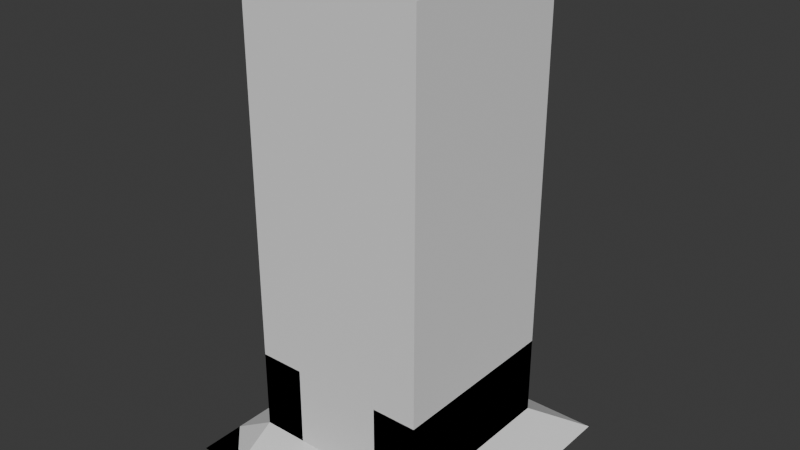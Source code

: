 # Source: carraige.blend  (saved by Blender 4.1.24; exported with 4.5.12 LTS)
import bpy
from mathutils import Matrix  # noqa: F401  (used for matrix-valued properties, if any)

bpy.ops.wm.read_factory_settings(use_empty=True)
scene = bpy.context.scene
scene.name = 'Scene'

# ---- collections
col_collection = bpy.data.collections.new('Collection'); scene.collection.children.link(col_collection)

# ---- materials (node trees are filled in below, after node groups)
mat_material = bpy.data.materials.new('Material')
mat_material.alpha_threshold = 0.0
mat_material.use_transparent_shadow = False
mat_material.roughness = 0.5
mat_material.line_color = (0.0, 0.0, 0.0, 1.0)

# ---- material node trees
mat_material.use_nodes = True; mat_material.node_tree.nodes.clear()
_N = mat_material.node_tree.nodes; _L = mat_material.node_tree.links
n0 = _N.new('ShaderNodeOutputMaterial'); n0.name = 'Material Output'; n0.location = (300, 300)
n1 = _N.new('ShaderNodeBsdfPrincipled'); n1.name = 'Principled BSDF'; n1.location = (10, 300)
n1.inputs[3].default_value = 1.45
_L.new(n1.outputs[0], n0.inputs[0])
n0.is_active_output = True

# ---- world
world_world = bpy.data.worlds.new('World'); scene.world = world_world
world_world.use_nodes = True; world_world.node_tree.nodes.clear()
_N = world_world.node_tree.nodes; _L = world_world.node_tree.links
n0 = _N.new('ShaderNodeOutputWorld'); n0.name = 'World Output'; n0.location = (300, 300)
n1 = _N.new('ShaderNodeBackground'); n1.name = 'Background'; n1.location = (10, 300)
n1.inputs[0].default_value = (0.05088, 0.05088, 0.05088, 1.0)
_L.new(n1.outputs[0], n0.inputs[0])
n0.is_active_output = True
world_world.color = (0.05088, 0.05088, 0.05088)
world_world.use_sun_shadow = False
world_world.sun_shadow_jitter_overblur = 0.0

# ---- meshes
me_cube = bpy.data.meshes.new('Cube')
me_cube.from_pydata([(-0.09339, 2.134, -1.131), (-0.09339, 2.134, -0.9987), (-0.06865, 2.499, -1.127), (-0.06865, 2.499, -1.003), (0.09339, 2.134, -1.131), (0.09339, 2.134, -0.9987), (0.06865, 2.499, -1.127), (0.06865, 2.499, -1.003), (-0.09339, 2.472, -0.9987), (-0.09339, 2.472, -1.131), (0.09339, 2.472, -1.131), (0.09339, 2.472, -0.9987), (-0.06865, 2.53, -1.003), (-0.06865, 2.53, -1.127), (0.06865, 2.53, -1.127), (0.06865, 2.53, -1.003), (-1.762e-08, 2.523, -1.429), (-1.762e-08, 2.641, -1.429), (0.203, 2.523, -1.37), (0.203, 2.641, -1.37), (0.3416, 2.523, -1.21), (0.3416, 2.641, -1.21), (0.3717, 2.523, -1.0), (0.3717, 2.641, -1.0), (0.2838, 2.523, -0.8079), (0.2838, 2.641, -0.8079), (0.1058, 2.523, -0.6935), (0.1058, 2.641, -0.6935), (-0.1058, 2.523, -0.6935), (-0.1058, 2.641, -0.6935), (-0.2838, 2.523, -0.8079), (-0.2838, 2.641, -0.8079), (-0.3717, 2.523, -1.0), (-0.3717, 2.641, -1.0), (-0.3416, 2.523, -1.21), (-0.3416, 2.641, -1.21), (-0.203, 2.523, -1.37), (-0.203, 2.641, -1.37), (-1.2, -1.866, -1.336), (-2.0, -1.866, -0.7555), (-1.2, 2.134, -1.336), (-2.0, 2.134, -0.7555), (1.2, -1.866, -1.336), (2.0, -1.866, -0.7555), (1.2, 2.134, -1.336), (2.0, 2.134, -0.7555), (-1.9, -1.766, -0.7555), (-1.9, -1.766, 0.8797), (-1.9, -1.566, -0.7555), (-1.9, -1.566, 0.8797), (-1.7, -1.766, -0.7555), (-1.7, -1.766, 0.8797), (-1.7, -1.566, -0.7555), (-1.7, -1.566, 1.044), (-1.9, -1.766, -0.483), (-1.9, -1.766, -0.2104), (-1.9, -1.766, 0.0621), (-1.9, -1.766, 0.3346), (-1.9, -1.766, 0.6072), (-1.9, -1.566, 0.6072), (-1.9, -1.566, 0.3346), (-1.9, -1.566, 0.0621), (-1.9, -1.566, -0.2104), (-1.9, -1.566, -0.483), (-1.7, -1.566, 0.6072), (-1.7, -1.566, 0.3346), (-1.7, -1.566, 0.0621), (-1.7, -1.566, -0.2104), (-1.7, -1.566, -0.483), (-1.7, -1.766, 0.6072), (-1.7, -1.766, 0.3346), (-1.7, -1.766, 0.0621), (-1.7, -1.766, -0.2104), (-1.7, -1.766, -0.483), (-1.9, 1.834, -0.7555), (-1.9, 1.834, 0.8797), (-1.9, 2.034, -0.7555), (-1.9, 2.034, 0.8797), (-1.7, 1.834, -0.7555), (-1.7, 1.834, 1.044), (-1.7, 2.034, -0.7555), (-1.7, 2.034, 0.8797), (-1.9, 1.834, -0.483), (-1.9, 1.834, -0.2104), (-1.9, 1.834, 0.0621), (-1.9, 1.834, 0.3346), (-1.9, 1.834, 0.6072), (-1.9, 2.034, 0.6072), (-1.9, 2.034, 0.3346), (-1.9, 2.034, 0.0621), (-1.9, 2.034, -0.2104), (-1.9, 2.034, -0.483), (-1.7, 2.034, 0.6072), (-1.7, 2.034, 0.3346), (-1.7, 2.034, 0.0621), (-1.7, 2.034, -0.2104), (-1.7, 2.034, -0.483), (-1.7, 1.834, 0.6072), (-1.7, 1.834, 0.3346), (-1.7, 1.834, 0.0621), (-1.7, 1.834, -0.2104), (-1.7, 1.834, -0.483), (1.7, 1.834, -0.7555), (1.7, 1.834, 1.044), (1.7, 2.034, -0.7555), (1.7, 2.034, 0.8797), (1.9, 1.834, -0.7555), (1.9, 1.834, 0.8797), (1.9, 2.034, -0.7555), (1.9, 2.034, 0.8797), (1.7, 1.834, -0.483), (1.7, 1.834, -0.2104), (1.7, 1.834, 0.0621), (1.7, 1.834, 0.3346), (1.7, 1.834, 0.6072), (1.7, 2.034, 0.6072), (1.7, 2.034, 0.3346), (1.7, 2.034, 0.0621), (1.7, 2.034, -0.2104), (1.7, 2.034, -0.483), (1.9, 2.034, 0.6072), (1.9, 2.034, 0.3346), (1.9, 2.034, 0.0621), (1.9, 2.034, -0.2104), (1.9, 2.034, -0.483), (1.9, 1.834, 0.6072), (1.9, 1.834, 0.3346), (1.9, 1.834, 0.0621), (1.9, 1.834, -0.2104), (1.9, 1.834, -0.483), (1.7, -1.766, -0.7555), (1.7, -1.766, 0.8797), (1.7, -1.566, -0.7555), (1.7, -1.566, 1.044), (1.9, -1.766, -0.7555), (1.9, -1.766, 0.8797), (1.9, -1.566, -0.7555), (1.9, -1.566, 0.8797), (1.7, -1.766, -0.483), (1.7, -1.766, -0.2104), (1.7, -1.766, 0.0621), (1.7, -1.766, 0.3346), (1.7, -1.766, 0.6072), (1.7, -1.566, 0.6072), (1.7, -1.566, 0.3346), (1.7, -1.566, 0.0621), (1.7, -1.566, -0.2104), (1.7, -1.566, -0.483), (1.9, -1.566, 0.6072), (1.9, -1.566, 0.3346), (1.9, -1.566, 0.0621), (1.9, -1.566, -0.2104), (1.9, -1.566, -0.483), (1.9, -1.766, 0.6072), (1.9, -1.766, 0.3346), (1.9, -1.766, 0.0621), (1.9, -1.766, -0.2104), (1.9, -1.766, -0.483), (1.0, -1.766, -0.7555), (1.053, -1.766, 0.8364), (1.0, -1.566, -0.7555), (1.053, -1.566, 0.8364), (1.2, -1.766, -0.7555), (1.2, -1.766, 0.8797), (1.2, -1.566, -0.7555), (1.2, -1.566, 0.8797), (1.0, -1.766, -0.483), (1.0, -1.766, -0.2104), (1.0, -1.766, 0.0621), (1.0, -1.766, 0.3346), (1.0, -1.766, 0.6072), (1.0, -1.566, 0.6072), (1.0, -1.566, 0.3346), (1.0, -1.566, 0.0621), (1.0, -1.566, -0.2104), (1.0, -1.566, -0.483), (1.2, -1.566, 0.6072), (1.2, -1.566, 0.3346), (1.2, -1.566, 0.0621), (1.2, -1.566, -0.2104), (1.2, -1.566, -0.483), (1.2, -1.766, 0.6072), (1.2, -1.766, 0.3346), (1.2, -1.766, 0.0621), (1.2, -1.766, -0.2104), (1.2, -1.766, -0.483), (-1.2, -1.766, -0.7555), (-1.2, -1.766, 0.8797), (-1.2, -1.566, -0.7555), (-1.2, -1.566, 0.8797), (-1.0, -1.766, -0.7555), (-1.053, -1.766, 0.8364), (-1.0, -1.566, -0.7555), (-1.053, -1.566, 0.8364), (-1.2, -1.766, -0.483), (-1.2, -1.766, -0.2104), (-1.2, -1.766, 0.0621), (-1.2, -1.766, 0.3346), (-1.2, -1.766, 0.6072), (-1.2, -1.566, 0.6072), (-1.2, -1.566, 0.3346), (-1.2, -1.566, 0.0621), (-1.2, -1.566, -0.2104), (-1.2, -1.566, -0.483), (-1.0, -1.566, 0.6072), (-1.0, -1.566, 0.3346), (-1.0, -1.566, 0.0621), (-1.0, -1.566, -0.2104), (-1.0, -1.566, -0.483), (-1.0, -1.766, 0.6072), (-1.0, -1.766, 0.3346), (-1.0, -1.766, 0.0621), (-1.0, -1.766, -0.2104), (-1.0, -1.766, -0.483), (-1.862, -1.566, 0.6452), (-1.862, -1.566, 0.8418), (-1.738, -1.566, 0.8418), (-1.738, -1.566, 0.6452), (-1.7, -1.604, 0.6452), (-1.7, -1.604, 0.8418), (-1.7, -1.728, 0.8418), (-1.7, -1.728, 0.6452), (-1.7, -1.604, 0.1001), (-1.7, -1.604, 0.2967), (-1.7, -1.728, 0.2967), (-1.7, -1.728, 0.1001), (-1.862, -1.566, 0.1001), (-1.862, -1.566, 0.2967), (-1.738, -1.566, 0.2967), (-1.738, -1.566, 0.1001), (-1.7, 1.996, 0.6452), (-1.7, 1.996, 0.8418), (-1.7, 1.872, 0.8418), (-1.7, 1.872, 0.6452), (-1.738, 1.834, 0.6452), (-1.738, 1.834, 0.8418), (-1.862, 1.834, 0.8418), (-1.862, 1.834, 0.6452), (-1.738, 1.834, 0.1001), (-1.738, 1.834, 0.2967), (-1.862, 1.834, 0.2967), (-1.862, 1.834, 0.1001), (-1.7, 1.996, 0.1001), (-1.7, 1.996, 0.2967), (-1.7, 1.872, 0.2967), (-1.7, 1.872, 0.1001), (1.7, 1.872, 0.6452), (1.7, 1.872, 0.8418), (1.7, 1.996, 0.8418), (1.7, 1.996, 0.6452), (1.862, 1.834, 0.6452), (1.862, 1.834, 0.8418), (1.738, 1.834, 0.8418), (1.738, 1.834, 0.6452), (1.862, 1.834, 0.1001), (1.862, 1.834, 0.2967), (1.738, 1.834, 0.2967), (1.738, 1.834, 0.1001), (1.7, 1.872, 0.1001), (1.7, 1.872, 0.2967), (1.7, 1.996, 0.2967), (1.7, 1.996, 0.1001), (1.7, -1.728, 0.6452), (1.7, -1.728, 0.8418), (1.7, -1.604, 0.8418), (1.7, -1.604, 0.6452), (1.738, -1.566, 0.6452), (1.738, -1.566, 0.8418), (1.862, -1.566, 0.8418), (1.862, -1.566, 0.6452), (1.738, -1.566, 0.1001), (1.738, -1.566, 0.2967), (1.862, -1.566, 0.2967), (1.862, -1.566, 0.1001), (1.7, -1.728, 0.1001), (1.7, -1.728, 0.2967), (1.7, -1.604, 0.2967), (1.7, -1.604, 0.1001), (1.2, -1.604, 0.6452), (1.2, -1.604, 0.8418), (1.2, -1.728, 0.8418), (1.2, -1.728, 0.6452), (1.2, -1.604, 0.1001), (1.2, -1.604, 0.2967), (1.2, -1.728, 0.2967), (1.2, -1.728, 0.1001), (-1.2, -1.728, 0.6452), (-1.2, -1.728, 0.8418), (-1.2, -1.604, 0.8418), (-1.2, -1.604, 0.6452), (-1.2, -1.728, 0.1001), (-1.2, -1.728, 0.2967), (-1.2, -1.604, 0.2967), (-1.2, -1.604, 0.1001)], [], [(0, 1, 8, 9), (3, 7, 15, 12), (10, 11, 5, 4), (4, 5, 1, 0), (9, 10, 4, 0), (11, 8, 1, 5), (3, 2, 9, 8), (2, 6, 10, 9), (7, 3, 8, 11), (6, 7, 11, 10), (13, 12, 15, 14), (2, 3, 12, 13), (7, 6, 14, 15), (6, 2, 13, 14), (16, 17, 19, 18), (18, 19, 21, 20), (20, 21, 23, 22), (22, 23, 25, 24), (24, 25, 27, 26), (26, 27, 29, 28), (28, 29, 31, 30), (30, 31, 33, 32), (32, 33, 35, 34), (19, 17, 37, 35, 33, 31, 29, 27, 25, 23, 21), (34, 35, 37, 36), (36, 37, 17, 16), (16, 18, 20, 22, 24, 26, 28, 30, 32, 34, 36), (38, 39, 41, 40), (40, 41, 45, 44), (44, 45, 43, 42), (42, 43, 39, 38), (40, 44, 42, 38), (45, 41, 39, 43), (58, 47, 49, 59), (234, 235, 216, 217), (286, 287, 220, 221), (69, 51, 47, 58), (48, 52, 50, 46), (53, 49, 47, 51), (50, 73, 54, 46), (73, 72, 55, 54), (72, 71, 56, 55), (71, 70, 57, 56), (70, 69, 58, 57), (52, 68, 73, 50), (68, 67, 72, 73), (67, 66, 71, 72), (290, 291, 224, 225), (65, 64, 69, 70), (48, 63, 68, 52), (63, 62, 67, 68), (62, 61, 66, 67), (238, 239, 228, 229), (60, 59, 64, 65), (46, 54, 63, 48), (54, 55, 62, 63), (55, 56, 61, 62), (56, 57, 60, 61), (57, 58, 59, 60), (86, 75, 77, 87), (87, 77, 81, 92), (246, 247, 232, 233), (237, 234, 217, 214), (76, 80, 78, 74), (81, 77, 75, 79), (78, 101, 82, 74), (101, 100, 83, 82), (100, 99, 84, 83), (241, 238, 229, 226), (98, 97, 86, 85), (80, 96, 101, 78), (96, 95, 100, 101), (95, 94, 99, 100), (258, 259, 244, 245), (93, 92, 97, 98), (76, 91, 96, 80), (91, 90, 95, 96), (90, 89, 94, 95), (89, 88, 93, 94), (88, 87, 92, 93), (74, 82, 91, 76), (82, 83, 90, 91), (83, 84, 89, 90), (84, 85, 88, 89), (85, 86, 87, 88), (249, 246, 233, 230), (115, 105, 109, 120), (120, 109, 107, 125), (266, 267, 252, 253), (104, 108, 106, 102), (109, 105, 103, 107), (106, 129, 110, 102), (129, 128, 111, 110), (128, 127, 112, 111), (270, 271, 256, 257), (126, 125, 114, 113), (108, 124, 129, 106), (124, 123, 128, 129), (123, 122, 127, 128), (122, 121, 126, 127), (121, 120, 125, 126), (104, 119, 124, 108), (119, 118, 123, 124), (118, 117, 122, 123), (117, 116, 121, 122), (116, 115, 120, 121), (102, 110, 119, 104), (110, 111, 118, 119), (111, 112, 117, 118), (261, 258, 245, 242), (113, 114, 115, 116), (278, 279, 264, 265), (269, 266, 253, 250), (148, 137, 135, 153), (153, 135, 131, 142), (132, 136, 134, 130), (137, 133, 131, 135), (134, 157, 138, 130), (157, 156, 139, 138), (156, 155, 140, 139), (155, 154, 141, 140), (154, 153, 142, 141), (136, 152, 157, 134), (152, 151, 156, 157), (151, 150, 155, 156), (150, 149, 154, 155), (149, 148, 153, 154), (132, 147, 152, 136), (147, 146, 151, 152), (146, 145, 150, 151), (273, 270, 257, 254), (144, 143, 148, 149), (130, 138, 147, 132), (138, 139, 146, 147), (139, 140, 145, 146), (282, 283, 276, 277), (141, 142, 143, 144), (170, 159, 161, 171), (171, 161, 165, 176), (281, 278, 265, 262), (181, 163, 159, 170), (160, 164, 162, 158), (165, 161, 159, 163), (162, 185, 166, 158), (185, 184, 167, 166), (184, 183, 168, 167), (183, 182, 169, 168), (182, 181, 170, 169), (164, 180, 185, 162), (180, 179, 184, 185), (179, 178, 183, 184), (285, 282, 277, 274), (177, 176, 181, 182), (160, 175, 180, 164), (175, 174, 179, 180), (174, 173, 178, 179), (173, 172, 177, 178), (172, 171, 176, 177), (158, 166, 175, 160), (166, 167, 174, 175), (167, 168, 173, 174), (168, 169, 172, 173), (169, 170, 171, 172), (289, 286, 221, 218), (199, 189, 193, 204), (204, 193, 191, 209), (209, 191, 187, 198), (188, 192, 190, 186), (193, 189, 187, 191), (190, 213, 194, 186), (213, 212, 195, 194), (212, 211, 196, 195), (211, 210, 197, 196), (210, 209, 198, 197), (192, 208, 213, 190), (208, 207, 212, 213), (207, 206, 211, 212), (206, 205, 210, 211), (205, 204, 209, 210), (188, 203, 208, 192), (203, 202, 207, 208), (202, 201, 206, 207), (201, 200, 205, 206), (200, 199, 204, 205), (186, 194, 203, 188), (194, 195, 202, 203), (195, 196, 201, 202), (293, 290, 225, 222), (197, 198, 199, 200), (59, 49, 215, 214), (49, 53, 216, 215), (53, 64, 217, 216), (64, 59, 214, 217), (64, 53, 219, 218), (53, 51, 220, 219), (51, 69, 221, 220), (69, 64, 218, 221), (66, 65, 223, 222), (65, 70, 224, 223), (70, 71, 225, 224), (71, 66, 222, 225), (61, 60, 227, 226), (60, 65, 228, 227), (65, 66, 229, 228), (66, 61, 226, 229), (92, 81, 231, 230), (81, 79, 232, 231), (79, 97, 233, 232), (97, 92, 230, 233), (97, 79, 235, 234), (79, 75, 236, 235), (75, 86, 237, 236), (86, 97, 234, 237), (99, 98, 239, 238), (98, 85, 240, 239), (85, 84, 241, 240), (84, 99, 238, 241), (94, 93, 243, 242), (93, 98, 244, 243), (98, 99, 245, 244), (99, 94, 242, 245), (114, 103, 247, 246), (103, 105, 248, 247), (105, 115, 249, 248), (115, 114, 246, 249), (125, 107, 251, 250), (107, 103, 252, 251), (103, 114, 253, 252), (114, 125, 250, 253), (127, 126, 255, 254), (126, 113, 256, 255), (113, 112, 257, 256), (112, 127, 254, 257), (112, 113, 259, 258), (113, 116, 260, 259), (116, 117, 261, 260), (117, 112, 258, 261), (142, 131, 263, 262), (131, 133, 264, 263), (133, 143, 265, 264), (143, 142, 262, 265), (143, 133, 267, 266), (133, 137, 268, 267), (137, 148, 269, 268), (148, 143, 266, 269), (145, 144, 271, 270), (144, 149, 272, 271), (149, 150, 273, 272), (150, 145, 270, 273), (140, 141, 275, 274), (141, 144, 276, 275), (144, 145, 277, 276), (145, 140, 274, 277), (176, 165, 279, 278), (165, 163, 280, 279), (163, 181, 281, 280), (181, 176, 278, 281), (178, 177, 283, 282), (177, 182, 284, 283), (182, 183, 285, 284), (183, 178, 282, 285), (198, 187, 287, 286), (187, 189, 288, 287), (189, 199, 289, 288), (199, 198, 286, 289), (196, 197, 291, 290), (197, 200, 292, 291), (200, 201, 293, 292), (201, 196, 290, 293), (291, 292, 223, 224), (292, 293, 222, 223), (287, 288, 219, 220), (288, 289, 218, 219), (235, 236, 215, 216), (236, 237, 214, 215), (239, 240, 227, 228), (240, 241, 226, 227), (259, 260, 243, 244), (260, 261, 242, 243), (247, 248, 231, 232), (248, 249, 230, 231), (267, 268, 251, 252), (268, 269, 250, 251), (271, 272, 255, 256), (272, 273, 254, 255), (279, 280, 263, 264), (280, 281, 262, 263), (283, 284, 275, 276), (284, 285, 274, 275)])
_uv = me_cube.uv_layers.new(name='UVMap')
_uv.uv.foreach_set('vector', [0.7637, 0.9597, 0.7474, 0.9597, 0.7474, 0.9181, 0.7637, 0.9181, 0.9046, 0.9399, 0.9215, 0.9399, 0.9215, 0.9438, 0.9046, 0.9438, 0.7801, 0.9525, 0.7637, 0.9525, 0.7637, 0.9109, 0.7801, 0.9109, 0.4049, 0.9387, 0.3886, 0.9387, 0.3886, 0.9157, 0.4049, 0.9157, 0.9245, 0.9022, 0.9475, 0.9022, 0.9475, 0.9438, 0.9245, 0.9438, 0.9245, 0.9366, 0.9015, 0.9366, 0.9015, 0.895, 0.9245, 0.895, 0.7479, 0.9148, 0.7632, 0.9148, 0.7637, 0.9181, 0.7474, 0.9181, 0.9276, 0.8989, 0.9445, 0.8989, 0.9475, 0.9022, 0.9245, 0.9022, 0.9215, 0.9399, 0.9046, 0.9399, 0.9015, 0.9366, 0.9245, 0.9366, 0.7795, 0.9559, 0.7643, 0.9559, 0.7637, 0.9525, 0.7801, 0.9525, 0.4202, 0.9326, 0.4049, 0.9326, 0.4049, 0.9157, 0.4202, 0.9157, 0.7632, 0.9148, 0.7479, 0.9148, 0.7479, 0.9109, 0.7632, 0.9109, 0.7643, 0.9559, 0.7795, 0.9559, 0.7795, 0.9597, 0.7643, 0.9597, 0.9445, 0.8989, 0.9276, 0.8989, 0.9276, 0.895, 0.9445, 0.895, 0.7805, 0.9359, 0.795, 0.9359, 0.795, 0.9609, 0.7806, 0.9609, 0.9406, 0.8251, 0.9261, 0.8251, 0.9261, 0.8056, 0.9406, 0.8056, 0.9406, 0.8056, 0.9261, 0.8056, 0.9261, 0.7798, 0.9406, 0.7798, 0.9406, 0.7798, 0.9261, 0.7798, 0.9261, 0.7561, 0.9406, 0.7561, 0.9262, 0.8251, 0.9407, 0.8251, 0.9406, 0.847, 0.9261, 0.847, 0.9261, 0.847, 0.9406, 0.847, 0.9406, 0.8731, 0.9261, 0.8731, 0.9261, 0.8731, 0.9406, 0.8731, 0.9407, 0.895, 0.9262, 0.895, 0.9475, 0.895, 0.962, 0.895, 0.962, 0.9188, 0.9475, 0.9188, 0.9475, 0.9188, 0.962, 0.9188, 0.962, 0.9445, 0.9475, 0.9445, 0.1074, 0.5137, 0.1148, 0.5387, 0.1074, 0.5637, 0.08775, 0.5807, 0.06197, 0.5844, 0.03828, 0.5736, 0.0242, 0.5517, 0.0242, 0.5257, 0.03828, 0.5037, 0.06197, 0.4929, 0.08775, 0.4966, 0.9475, 0.9445, 0.962, 0.9445, 0.962, 0.9641, 0.9475, 0.9641, 0.7806, 0.9109, 0.795, 0.9109, 0.795, 0.9359, 0.7805, 0.9359, 0.2054, 0.5387, 0.198, 0.5637, 0.1783, 0.5807, 0.1526, 0.5844, 0.1289, 0.5736, 0.1148, 0.5517, 0.1148, 0.5257, 0.1289, 0.5037, 0.1526, 0.4929, 0.1783, 0.4966, 0.198, 0.5137, 0.09848, 0.4929, 8.682e-10, 0.4924, 1.467e-08, 2.935e-08, 0.09848, 0.0005308, 0.5639, 0.8863, 0.4924, 0.9848, 0.4924, 0.4924, 0.5639, 0.5909, 0.3939, 0.0005309, 0.4924, 7.24e-08, 0.4924, 0.4924, 0.3939, 0.4929, 0.6353, 0.8863, 0.5639, 0.9848, 0.5639, 0.4924, 0.6353, 0.5909, 0.09848, 0.0005308, 0.3939, 0.0005309, 0.3939, 0.4929, 0.09848, 0.4929, 0.9848, 3.033e-08, 0.9848, 0.4924, 0.4924, 0.4924, 0.4924, -6.849e-09, 0.9015, 0.7273, 0.9015, 0.6937, 0.9261, 0.6937, 0.9261, 0.7273, 0.7563, 0.9109, 0.7321, 0.9109, 0.7321, 0.4924, 0.7563, 0.4924, 0.0484, 0.8675, 0.0242, 0.8675, 0.0242, 0.8059, 0.0484, 0.8059, 0.1227, 0.618, 0.1227, 0.5844, 0.1473, 0.5844, 0.1473, 0.618, 0.2851, 0.9114, 0.2851, 0.9361, 0.2605, 0.9361, 0.2605, 0.9114, 0.8934, 0.9109, 0.8935, 0.9356, 0.8689, 0.9356, 0.8689, 0.9109, 0.1227, 0.7857, 0.1227, 0.7522, 0.1473, 0.7522, 0.1473, 0.7857, 0.1227, 0.7522, 0.1227, 0.7186, 0.1473, 0.7186, 0.1473, 0.7522, 0.1227, 0.7186, 0.1227, 0.6851, 0.1473, 0.6851, 0.1473, 0.7186, 0.1227, 0.6851, 0.1227, 0.6515, 0.1473, 0.6515, 0.1473, 0.6851, 0.1227, 0.6515, 0.1227, 0.618, 0.1473, 0.618, 0.1473, 0.6515, 0.0242, 0.8059, 0.0242, 0.7724, 0.04882, 0.7724, 0.04882, 0.8059, 0.0242, 0.7724, 0.0242, 0.7388, 0.04882, 0.7388, 0.04882, 0.7724, 0.0242, 0.7388, 0.0242, 0.7053, 0.04882, 0.7053, 0.04882, 0.7388, 0.0726, 0.929, 0.0484, 0.929, 0.0484, 0.8675, 0.0726, 0.8675, 0.0242, 0.6717, 0.0242, 0.6382, 0.04882, 0.6382, 0.04882, 0.6717, 0.4378, 0.7144, 0.4378, 0.6809, 0.4625, 0.6809, 0.4625, 0.7144, 0.4378, 0.6809, 0.4378, 0.6473, 0.4625, 0.6473, 0.4625, 0.6809, 0.4378, 0.6473, 0.4378, 0.6138, 0.4625, 0.6138, 0.4625, 0.6473, 0.8047, 0.9109, 0.7805, 0.9109, 0.7805, 0.4924, 0.8047, 0.4924, 0.4378, 0.5802, 0.4378, 0.5467, 0.4625, 0.5467, 0.4625, 0.5802, 0.9015, 0.895, 0.9015, 0.8615, 0.9261, 0.8615, 0.9261, 0.895, 0.9015, 0.8615, 0.9015, 0.8279, 0.9261, 0.8279, 0.9261, 0.8615, 0.9015, 0.8279, 0.9015, 0.7944, 0.9261, 0.7944, 0.9261, 0.8279, 0.9015, 0.7944, 0.9015, 0.7608, 0.9261, 0.7608, 0.9261, 0.7944, 0.9015, 0.7608, 0.9015, 0.7273, 0.9261, 0.7273, 0.9261, 0.7608, 0.1227, 0.8193, 0.1227, 0.7857, 0.1473, 0.7857, 0.1473, 0.8193, 0.1473, 0.618, 0.1473, 0.5844, 0.1719, 0.5844, 0.1719, 0.618, 0.6595, 0.9109, 0.6353, 0.9109, 0.6353, 0.4924, 0.6595, 0.4924, 0.2664, 0.4929, 0.2817, 0.4929, 0.2817, 0.9114, 0.2664, 0.9114, 0.23, 0.9115, 0.23, 0.9361, 0.2054, 0.9361, 0.2054, 0.9115, 0.8443, 0.9357, 0.8197, 0.9357, 0.8197, 0.9111, 0.8443, 0.9109, 0.3886, 0.7144, 0.3886, 0.6809, 0.4132, 0.6809, 0.4132, 0.7144, 0.3886, 0.6809, 0.3886, 0.6473, 0.4132, 0.6473, 0.4132, 0.6809, 0.3886, 0.6473, 0.3886, 0.6138, 0.4132, 0.6138, 0.4132, 0.6473, 0.2359, 0.4929, 0.2512, 0.4929, 0.2512, 0.9114, 0.2359, 0.9114, 0.3886, 0.5802, 0.3886, 0.5467, 0.4132, 0.5467, 0.4132, 0.5802, 0.09806, 0.8059, 0.09806, 0.7724, 0.1227, 0.7724, 0.1227, 0.8059, 0.09806, 0.7724, 0.09806, 0.7388, 0.1227, 0.7388, 0.1227, 0.7724, 0.09806, 0.7388, 0.09806, 0.7053, 0.1227, 0.7053, 0.1227, 0.7388, 0.7079, 0.9109, 0.6837, 0.9109, 0.6837, 0.4924, 0.7079, 0.4924, 0.09806, 0.6717, 0.09806, 0.6382, 0.1227, 0.6382, 0.1227, 0.6717, 0.1473, 0.7857, 0.1473, 0.7522, 0.1719, 0.7522, 0.1719, 0.7857, 0.1473, 0.7522, 0.1473, 0.7186, 0.1719, 0.7186, 0.1719, 0.7522, 0.1473, 0.7186, 0.1473, 0.6851, 0.1719, 0.6851, 0.1719, 0.7186, 0.1473, 0.6851, 0.1473, 0.6515, 0.1719, 0.6515, 0.1719, 0.6851, 0.1473, 0.6515, 0.1473, 0.618, 0.1719, 0.618, 0.1719, 0.6515, 0.1227, 0.987, 0.1227, 0.9535, 0.1473, 0.9535, 0.1473, 0.987, 0.1227, 0.9535, 0.1227, 0.9199, 0.1473, 0.9199, 0.1473, 0.9535, 0.1227, 0.9199, 0.1227, 0.8864, 0.1473, 0.8864, 0.1473, 0.9199, 0.1227, 0.8864, 0.1227, 0.8528, 0.1473, 0.8528, 0.1473, 0.8864, 0.1227, 0.8528, 0.1227, 0.8193, 0.1473, 0.8193, 0.1473, 0.8528, 0.3733, 0.9115, 0.3581, 0.9115, 0.3581, 0.4929, 0.3733, 0.4929, 0.1719, 0.618, 0.1719, 0.5844, 0.1965, 0.5844, 0.1965, 0.618, 0.1473, 0.8193, 0.1473, 0.7857, 0.1719, 0.7857, 0.1719, 0.8193, 0.8531, 0.9109, 0.8289, 0.9109, 0.8289, 0.4924, 0.8531, 0.4924, 0.3827, 0.9115, 0.3827, 0.9361, 0.3581, 0.9361, 0.3581, 0.9115, 0.8197, 0.9357, 0.795, 0.9357, 0.795, 0.9109, 0.8197, 0.9111, 0.4625, 0.7144, 0.4625, 0.6809, 0.4871, 0.6809, 0.4871, 0.7144, 0.4625, 0.6809, 0.4625, 0.6473, 0.4871, 0.6473, 0.4871, 0.6809, 0.4625, 0.6473, 0.4625, 0.6138, 0.4871, 0.6138, 0.4871, 0.6473, 0.9015, 0.9109, 0.8773, 0.9109, 0.8773, 0.4924, 0.9015, 0.4924, 0.4625, 0.5802, 0.4625, 0.5467, 0.4871, 0.5467, 0.4871, 0.5802, 0.1473, 0.987, 0.1473, 0.9535, 0.1719, 0.9535, 0.1719, 0.987, 0.1473, 0.9535, 0.1473, 0.9199, 0.1719, 0.9199, 0.1719, 0.9535, 0.1473, 0.9199, 0.1473, 0.8864, 0.1719, 0.8864, 0.1719, 0.9199, 0.1473, 0.8864, 0.1473, 0.8528, 0.1719, 0.8528, 0.1719, 0.8864, 0.1473, 0.8528, 0.1473, 0.8193, 0.1719, 0.8193, 0.1719, 0.8528, 0.1719, 0.7857, 0.1719, 0.7522, 0.1965, 0.7522, 0.1965, 0.7857, 0.1719, 0.7522, 0.1719, 0.7186, 0.1965, 0.7186, 0.1965, 0.7522, 0.1719, 0.7186, 0.1719, 0.6851, 0.1965, 0.6851, 0.1965, 0.7186, 0.1719, 0.6851, 0.1719, 0.6515, 0.1965, 0.6515, 0.1965, 0.6851, 0.1719, 0.6515, 0.1719, 0.618, 0.1965, 0.618, 0.1965, 0.6515, 0.07344, 0.8059, 0.07344, 0.7724, 0.09806, 0.7724, 0.09806, 0.8059, 0.07344, 0.7724, 0.07344, 0.7388, 0.09806, 0.7388, 0.09806, 0.7724, 0.07344, 0.7388, 0.07344, 0.7053, 0.09806, 0.7053, 0.09806, 0.7388, 0.3886, 0.9115, 0.3733, 0.9115, 0.3733, 0.4929, 0.3886, 0.4929, 0.07344, 0.6717, 0.07344, 0.6382, 0.09806, 0.6382, 0.09806, 0.6717, 0.07302, 0.8675, 0.04882, 0.8675, 0.04882, 0.8059, 0.07302, 0.8059, 0.297, 0.9114, 0.2817, 0.9114, 0.2817, 0.4929, 0.297, 0.4929, 0.9261, 0.526, 0.9261, 0.4924, 0.9508, 0.4924, 0.9508, 0.526, 0.3886, 0.748, 0.3886, 0.7144, 0.4132, 0.7144, 0.4132, 0.748, 0.3369, 0.9114, 0.3369, 0.9361, 0.3122, 0.9361, 0.3122, 0.9114, 0.2605, 0.9114, 0.2604, 0.9361, 0.2359, 0.9361, 0.2359, 0.9114, 0.3886, 0.9157, 0.3886, 0.8822, 0.4132, 0.8822, 0.4132, 0.9157, 0.3886, 0.8822, 0.3886, 0.8486, 0.4132, 0.8486, 0.4132, 0.8822, 0.3886, 0.8486, 0.3886, 0.8151, 0.4132, 0.8151, 0.4132, 0.8486, 0.3886, 0.8151, 0.3886, 0.7815, 0.4132, 0.7815, 0.4132, 0.8151, 0.3886, 0.7815, 0.3886, 0.748, 0.4132, 0.748, 0.4132, 0.7815, 0.9261, 0.6937, 0.9261, 0.6602, 0.9508, 0.6602, 0.9508, 0.6937, 0.9261, 0.6602, 0.9261, 0.6266, 0.9508, 0.6266, 0.9508, 0.6602, 0.9261, 0.6266, 0.9261, 0.5931, 0.9508, 0.5931, 0.9508, 0.6266, 0.9261, 0.5931, 0.9261, 0.5595, 0.9508, 0.5595, 0.9508, 0.5931, 0.9261, 0.5595, 0.9261, 0.526, 0.9508, 0.526, 0.9508, 0.5595, 0.4132, 0.7144, 0.4132, 0.6809, 0.4378, 0.6809, 0.4378, 0.7144, 0.4132, 0.6809, 0.4132, 0.6473, 0.4378, 0.6473, 0.4378, 0.6809, 0.4132, 0.6473, 0.4132, 0.6138, 0.4378, 0.6138, 0.4378, 0.6473, 0.2664, 0.9114, 0.2512, 0.9114, 0.2512, 0.4929, 0.2664, 0.4929, 0.4132, 0.5802, 0.4132, 0.5467, 0.4378, 0.5467, 0.4378, 0.5802, 0.04882, 0.8059, 0.04882, 0.7724, 0.07344, 0.7724, 0.07344, 0.8059, 0.04882, 0.7724, 0.04882, 0.7388, 0.07344, 0.7388, 0.07344, 0.7724, 0.04882, 0.7388, 0.04882, 0.7053, 0.07344, 0.7053, 0.07344, 0.7388, 0.0484, 0.929, 0.0242, 0.929, 0.0242, 0.8675, 0.0484, 0.8675, 0.04882, 0.6717, 0.04882, 0.6382, 0.07344, 0.6382, 0.07344, 0.6717, 0.1719, 0.814, 0.1719, 0.7857, 0.1965, 0.7857, 0.1965, 0.814, 0.4625, 0.748, 0.4689, 0.7198, 0.4871, 0.7144, 0.4871, 0.748, 0.9261, 0.6945, 0.9414, 0.6945, 0.9414, 0.7561, 0.9261, 0.7561, 0.4132, 0.748, 0.4132, 0.7144, 0.4314, 0.7198, 0.4378, 0.748, 0.3122, 0.9114, 0.3122, 0.9361, 0.2876, 0.9361, 0.2876, 0.9114, 0.355, 0.9361, 0.3369, 0.9361, 0.3369, 0.9115, 0.355, 0.9114, 0.4132, 0.9157, 0.4132, 0.8822, 0.4378, 0.8822, 0.4378, 0.9157, 0.4132, 0.8822, 0.4132, 0.8486, 0.4378, 0.8486, 0.4378, 0.8822, 0.4132, 0.8486, 0.4132, 0.8151, 0.4378, 0.8151, 0.4378, 0.8486, 0.4132, 0.8151, 0.4132, 0.7815, 0.4378, 0.7815, 0.4378, 0.8151, 0.4132, 0.7815, 0.4132, 0.748, 0.4378, 0.748, 0.4378, 0.7815, 0.9508, 0.6937, 0.9508, 0.6602, 0.9754, 0.6602, 0.9754, 0.6937, 0.9508, 0.6602, 0.9508, 0.6266, 0.9754, 0.6266, 0.9754, 0.6602, 0.9508, 0.6266, 0.9508, 0.5931, 0.9754, 0.5931, 0.9754, 0.6266, 0.6353, 0.9109, 0.6506, 0.9109, 0.6506, 0.9725, 0.6353, 0.9725, 0.9508, 0.5595, 0.9508, 0.526, 0.9754, 0.526, 0.9754, 0.5595, 0.4625, 0.9157, 0.4625, 0.8822, 0.4871, 0.8822, 0.4871, 0.9157, 0.4625, 0.8822, 0.4625, 0.8486, 0.4871, 0.8486, 0.4871, 0.8822, 0.4625, 0.8486, 0.4625, 0.8151, 0.4871, 0.8151, 0.4871, 0.8486, 0.4625, 0.8151, 0.4625, 0.7815, 0.4871, 0.7815, 0.4871, 0.8151, 0.4625, 0.7815, 0.4625, 0.748, 0.4871, 0.748, 0.4871, 0.7815, 0.1719, 0.9817, 0.1719, 0.9482, 0.1965, 0.9482, 0.1965, 0.9817, 0.1719, 0.9482, 0.1719, 0.9146, 0.1965, 0.9146, 0.1965, 0.9482, 0.1719, 0.9146, 0.1719, 0.8811, 0.1965, 0.8811, 0.1965, 0.9146, 0.1719, 0.8811, 0.1719, 0.8476, 0.1965, 0.8476, 0.1965, 0.8811, 0.1719, 0.8476, 0.1719, 0.814, 0.1965, 0.814, 0.1965, 0.8476, 0.6659, 0.9725, 0.6506, 0.9725, 0.6506, 0.9109, 0.6659, 0.9109, 0.4378, 0.748, 0.4378, 0.7144, 0.456, 0.7198, 0.4625, 0.748, 0.9754, 0.5207, 0.9754, 0.4924, 1.0, 0.4924, 1.0, 0.5207, 0.9015, 0.526, 0.908, 0.4977, 0.9261, 0.4924, 0.9261, 0.526, 0.8689, 0.9109, 0.8689, 0.9356, 0.8443, 0.9356, 0.8443, 0.9109, 0.01815, 0.9361, 6.214e-09, 0.9361, 8.366e-09, 0.9115, 0.01815, 0.9115, 0.9015, 0.6937, 0.9015, 0.6602, 0.9261, 0.6602, 0.9261, 0.6937, 0.9015, 0.6602, 0.9015, 0.6266, 0.9261, 0.6266, 0.9261, 0.6602, 0.9015, 0.6266, 0.9015, 0.5931, 0.9261, 0.5931, 0.9261, 0.6266, 0.9015, 0.5931, 0.9015, 0.5595, 0.9261, 0.5595, 0.9261, 0.5931, 0.9015, 0.5595, 0.9015, 0.526, 0.9261, 0.526, 0.9261, 0.5595, 0.9754, 0.6884, 0.9754, 0.6549, 1.0, 0.6549, 1.0, 0.6884, 0.9754, 0.6549, 0.9754, 0.6213, 1.0, 0.6213, 1.0, 0.6549, 0.9754, 0.6213, 0.9754, 0.5878, 1.0, 0.5878, 1.0, 0.6213, 0.9754, 0.5878, 0.9754, 0.5542, 1.0, 0.5542, 1.0, 0.5878, 0.9754, 0.5542, 0.9754, 0.5207, 1.0, 0.5207, 1.0, 0.5542, 0.4378, 0.9157, 0.4378, 0.8822, 0.4625, 0.8822, 0.4625, 0.9157, 0.4378, 0.8822, 0.4378, 0.8486, 0.4625, 0.8486, 0.4625, 0.8822, 0.4378, 0.8486, 0.4378, 0.8151, 0.4625, 0.8151, 0.4625, 0.8486, 0.4378, 0.8151, 0.4378, 0.7815, 0.4625, 0.7815, 0.4625, 0.8151, 0.4378, 0.7815, 0.4378, 0.748, 0.4625, 0.748, 0.4625, 0.7815, 0.9508, 0.895, 0.9508, 0.8614, 0.9754, 0.8614, 0.9754, 0.895, 0.9508, 0.8614, 0.9508, 0.8279, 0.9754, 0.8279, 0.9754, 0.8614, 0.9508, 0.8279, 0.9508, 0.7943, 0.9754, 0.7943, 0.9754, 0.8279, 0.6811, 0.9725, 0.6659, 0.9725, 0.6659, 0.9109, 0.6811, 0.9109, 0.9508, 0.7608, 0.9508, 0.7272, 0.9754, 0.7272, 0.9754, 0.7608, 0.4378, 0.5467, 0.4378, 0.5131, 0.4425, 0.5178, 0.4425, 0.542, 0.4378, 0.5131, 0.4625, 0.4929, 0.4578, 0.5178, 0.4425, 0.5178, 0.4625, 0.4929, 0.4625, 0.5467, 0.4578, 0.542, 0.4578, 0.5178, 0.4625, 0.5467, 0.4378, 0.5467, 0.4425, 0.542, 0.4578, 0.542, 0.0242, 0.6382, 0.0242, 0.5844, 0.02887, 0.6093, 0.02887, 0.6335, 0.0242, 0.5844, 0.04882, 0.6046, 0.04414, 0.6093, 0.02887, 0.6093, 0.04882, 0.6046, 0.04882, 0.6382, 0.04414, 0.6335, 0.04414, 0.6093, 0.04882, 0.6382, 0.0242, 0.6382, 0.02887, 0.6335, 0.04414, 0.6335, 0.0242, 0.7053, 0.0242, 0.6717, 0.02887, 0.6764, 0.02887, 0.7006, 0.0242, 0.6717, 0.04882, 0.6717, 0.04414, 0.6764, 0.02887, 0.6764, 0.04882, 0.6717, 0.04882, 0.7053, 0.04414, 0.7006, 0.04414, 0.6764, 0.04882, 0.7053, 0.0242, 0.7053, 0.02887, 0.7006, 0.04414, 0.7006, 0.4378, 0.6138, 0.4378, 0.5802, 0.4425, 0.5849, 0.4425, 0.6091, 0.4378, 0.5802, 0.4625, 0.5802, 0.4578, 0.5849, 0.4425, 0.5849, 0.4625, 0.5802, 0.4625, 0.6138, 0.4578, 0.6091, 0.4578, 0.5849, 0.4625, 0.6138, 0.4378, 0.6138, 0.4425, 0.6091, 0.4578, 0.6091, 0.09806, 0.6382, 0.09806, 0.6046, 0.1027, 0.6093, 0.1027, 0.6335, 0.09806, 0.6046, 0.1227, 0.5844, 0.118, 0.6093, 0.1027, 0.6093, 0.1227, 0.5844, 0.1227, 0.6382, 0.118, 0.6335, 0.118, 0.6093, 0.1227, 0.6382, 0.09806, 0.6382, 0.1027, 0.6335, 0.118, 0.6335, 0.3886, 0.5467, 0.3886, 0.4929, 0.3933, 0.5178, 0.3933, 0.542, 0.3886, 0.4929, 0.4132, 0.5131, 0.4085, 0.5178, 0.3933, 0.5178, 0.4132, 0.5131, 0.4132, 0.5467, 0.4085, 0.542, 0.4085, 0.5178, 0.4132, 0.5467, 0.3886, 0.5467, 0.3933, 0.542, 0.4085, 0.542, 0.3886, 0.6138, 0.3886, 0.5802, 0.3933, 0.5849, 0.3933, 0.6091, 0.3886, 0.5802, 0.4132, 0.5802, 0.4085, 0.5849, 0.3933, 0.5849, 0.4132, 0.5802, 0.4132, 0.6138, 0.4085, 0.6091, 0.4085, 0.5849, 0.4132, 0.6138, 0.3886, 0.6138, 0.3933, 0.6091, 0.4085, 0.6091, 0.09806, 0.7053, 0.09806, 0.6717, 0.1027, 0.6764, 0.1027, 0.7006, 0.09806, 0.6717, 0.1227, 0.6717, 0.118, 0.6764, 0.1027, 0.6764, 0.1227, 0.6717, 0.1227, 0.7053, 0.118, 0.7006, 0.118, 0.6764, 0.1227, 0.7053, 0.09806, 0.7053, 0.1027, 0.7006, 0.118, 0.7006, 0.07344, 0.6382, 0.07344, 0.5844, 0.07812, 0.6093, 0.07812, 0.6335, 0.07344, 0.5844, 0.09806, 0.6046, 0.09339, 0.6093, 0.07812, 0.6093, 0.09806, 0.6046, 0.09806, 0.6382, 0.09339, 0.6335, 0.09339, 0.6093, 0.09806, 0.6382, 0.07344, 0.6382, 0.07812, 0.6335, 0.09339, 0.6335, 0.4625, 0.5467, 0.4625, 0.5131, 0.4671, 0.5178, 0.4671, 0.542, 0.4625, 0.5131, 0.4871, 0.4929, 0.4824, 0.5178, 0.4671, 0.5178, 0.4871, 0.4929, 0.4871, 0.5467, 0.4824, 0.542, 0.4824, 0.5178, 0.4871, 0.5467, 0.4625, 0.5467, 0.4671, 0.542, 0.4824, 0.542, 0.4625, 0.6138, 0.4625, 0.5802, 0.4671, 0.5849, 0.4671, 0.6091, 0.4625, 0.5802, 0.4871, 0.5802, 0.4824, 0.5849, 0.4671, 0.5849, 0.4871, 0.5802, 0.4871, 0.6138, 0.4824, 0.6091, 0.4824, 0.5849, 0.4871, 0.6138, 0.4625, 0.6138, 0.4671, 0.6091, 0.4824, 0.6091, 0.07344, 0.7053, 0.07344, 0.6717, 0.07812, 0.6764, 0.07812, 0.7006, 0.07344, 0.6717, 0.09806, 0.6717, 0.09339, 0.6764, 0.07812, 0.6764, 0.09806, 0.6717, 0.09806, 0.7053, 0.09339, 0.7006, 0.09339, 0.6764, 0.09806, 0.7053, 0.07344, 0.7053, 0.07812, 0.7006, 0.09339, 0.7006, 0.04882, 0.6382, 0.04882, 0.6046, 0.0535, 0.6093, 0.0535, 0.6335, 0.04882, 0.6046, 0.07344, 0.5844, 0.06877, 0.6093, 0.0535, 0.6093, 0.07344, 0.5844, 0.07344, 0.6382, 0.06877, 0.6335, 0.06877, 0.6093, 0.07344, 0.6382, 0.04882, 0.6382, 0.0535, 0.6335, 0.06877, 0.6335, 0.4132, 0.5467, 0.4132, 0.4929, 0.4179, 0.5178, 0.4179, 0.542, 0.4132, 0.4929, 0.4378, 0.5131, 0.4332, 0.5178, 0.4179, 0.5178, 0.4378, 0.5131, 0.4378, 0.5467, 0.4332, 0.542, 0.4332, 0.5178, 0.4378, 0.5467, 0.4132, 0.5467, 0.4179, 0.542, 0.4332, 0.542, 0.4132, 0.6138, 0.4132, 0.5802, 0.4179, 0.5849, 0.4179, 0.6091, 0.4132, 0.5802, 0.4378, 0.5802, 0.4332, 0.5849, 0.4179, 0.5849, 0.4378, 0.5802, 0.4378, 0.6138, 0.4332, 0.6091, 0.4332, 0.5849, 0.4378, 0.6138, 0.4132, 0.6138, 0.4179, 0.6091, 0.4332, 0.6091, 0.04882, 0.7053, 0.04882, 0.6717, 0.0535, 0.6764, 0.0535, 0.7006, 0.04882, 0.6717, 0.07344, 0.6717, 0.06877, 0.6764, 0.0535, 0.6764, 0.07344, 0.6717, 0.07344, 0.7053, 0.06877, 0.7006, 0.06877, 0.6764, 0.07344, 0.7053, 0.04882, 0.7053, 0.0535, 0.7006, 0.06877, 0.7006, 0.9508, 0.526, 0.9508, 0.4924, 0.9554, 0.4971, 0.9554, 0.5213, 0.9508, 0.4924, 0.9754, 0.4924, 0.9707, 0.4971, 0.9554, 0.4971, 0.9754, 0.4924, 0.9754, 0.526, 0.9707, 0.5213, 0.9707, 0.4971, 0.9754, 0.526, 0.9508, 0.526, 0.9554, 0.5213, 0.9707, 0.5213, 0.9508, 0.5931, 0.9508, 0.5595, 0.9554, 0.5642, 0.9554, 0.5884, 0.9508, 0.5595, 0.9754, 0.5595, 0.9707, 0.5642, 0.9554, 0.5642, 0.9754, 0.5595, 0.9754, 0.5931, 0.9707, 0.5884, 0.9707, 0.5642, 0.9754, 0.5931, 0.9508, 0.5931, 0.9554, 0.5884, 0.9707, 0.5884, 0.9508, 0.7272, 0.9508, 0.6937, 0.9554, 0.6984, 0.9554, 0.7226, 0.9508, 0.6937, 0.9754, 0.6937, 0.9707, 0.6984, 0.9554, 0.6984, 0.9754, 0.6937, 0.9754, 0.7272, 0.9707, 0.7226, 0.9707, 0.6984, 0.9754, 0.7272, 0.9508, 0.7272, 0.9554, 0.7226, 0.9707, 0.7226, 0.9508, 0.7943, 0.9508, 0.7608, 0.9554, 0.7655, 0.9554, 0.7897, 0.9508, 0.7608, 0.9754, 0.7608, 0.9707, 0.7655, 0.9554, 0.7655, 0.9754, 0.7608, 0.9754, 0.7943, 0.9707, 0.7897, 0.9707, 0.7655, 0.9754, 0.7943, 0.9508, 0.7943, 0.9554, 0.7897, 0.9707, 0.7897, 0.6837, 0.9109, 0.699, 0.9109, 0.699, 0.9725, 0.6837, 0.9725, 0.07344, 0.8675, 0.09764, 0.8675, 0.09764, 0.929, 0.07344, 0.929, 0.699, 0.9109, 0.7143, 0.9109, 0.7143, 0.9725, 0.699, 0.9725, 0.07344, 0.8059, 0.09764, 0.8059, 0.09764, 0.8675, 0.07344, 0.8675, 0.3122, 0.9114, 0.297, 0.9114, 0.297, 0.4929, 0.3122, 0.4929, 0.8531, 0.4924, 0.8773, 0.4924, 0.8773, 0.9109, 0.8531, 0.9109, 0.3275, 0.9114, 0.3122, 0.9114, 0.3122, 0.4929, 0.3275, 0.4929, 3.249e-08, 0.4929, 0.0242, 0.4929, 0.0242, 0.9115, 8.915e-10, 0.9115, 0.2054, 0.4929, 0.2206, 0.4929, 0.2206, 0.9115, 0.2054, 0.9115, 0.7079, 0.4924, 0.7321, 0.4924, 0.7321, 0.9109, 0.7079, 0.9109, 0.2206, 0.4929, 0.2359, 0.4929, 0.2359, 0.9115, 0.2206, 0.9115, 0.6595, 0.4924, 0.6837, 0.4924, 0.6837, 0.9109, 0.6595, 0.9109, 0.3275, 0.4929, 0.3428, 0.4929, 0.3428, 0.9114, 0.3275, 0.9114, 0.7563, 0.4924, 0.7805, 0.4924, 0.7805, 0.9109, 0.7563, 0.9109, 0.3428, 0.4929, 0.3581, 0.4929, 0.3581, 0.9114, 0.3428, 0.9114, 0.8047, 0.4924, 0.8289, 0.4924, 0.8289, 0.9109, 0.8047, 0.9109, 0.7295, 0.9725, 0.7143, 0.9725, 0.7143, 0.9109, 0.7295, 0.9109, 0.09806, 0.8059, 0.1223, 0.8059, 0.1223, 0.8675, 0.09806, 0.8675, 0.7474, 0.9725, 0.7321, 0.9725, 0.7321, 0.9109, 0.7474, 0.9109, 0.09806, 0.8675, 0.1223, 0.8675, 0.1223, 0.929, 0.09806, 0.929])
me_cube.materials.append(mat_material)
me_cube.update()
me_cube_003 = bpy.data.meshes.new('Cube.003')
me_cube_003.from_pydata([(-2.0, -2.0, -0.6), (-1.694, -1.694, 0.0), (-2.0, 2.0, -0.6), (-1.694, 1.694, 0.0), (2.0, -2.0, -0.6), (1.694, -1.694, 0.0), (2.0, 2.0, -0.6), (1.694, 1.694, 0.0), (1.0, 2.0, -0.6), (0.0, 2.0, -0.6), (-1.0, 2.0, -0.6), (-1.0, 1.694, 0.0), (0.0, 1.694, 0.0), (1.0, 1.694, 0.0), (-1.0, -2.0, -0.6), (0.0, -2.0, -0.6), (1.0, -2.0, -0.6), (1.0, -1.694, 0.0), (0.0, -1.694, 0.0), (-1.0, -1.694, 0.0), (-2.0, -2.0, 0.0), (-2.0, 2.0, 0.0), (1.0, 2.0, 0.0), (2.0, 2.0, 0.0), (2.0, -2.0, 0.0), (-1.0, -2.0, 0.0), (-1.0, 2.0, 0.0), (0.0, 2.0, 0.0), (1.0, -2.0, 0.0), (0.0, -2.0, 0.0), (-2.0, -2.0, 1.76), (-2.0, 2.0, 1.76), (1.0, 2.0, 1.76), (2.0, 2.0, 1.76), (2.0, -2.0, 1.76), (-1.0, -2.0, 1.76), (-1.0, 2.0, 1.76), (0.0, 2.0, 1.76), (1.0, -2.0, 1.76), (-1.694, -1.694, 1.76), (-1.694, 1.694, 1.76), (1.0, 1.694, 1.76), (1.694, 1.694, 1.76), (1.694, -1.694, 1.76), (-1.0, -1.694, 1.76), (-1.0, 1.694, 1.76), (0.0, 1.694, 1.76), (1.0, -1.694, 1.76), (-2.0, -3.0, -0.6), (2.0, -3.0, -0.6), (1.0, -3.0, -0.6), (-1.0, -3.0, -0.6), (0.0, -3.0, -0.6), (3.0, 2.0, -0.6), (3.0, -2.0, -0.6), (3.0, -3.0, -0.6), (-3.0, 2.0, -0.6), (-3.0, -2.0, -0.6), (-3.0, -3.0, -0.6), (-2.0, 3.0, -0.6), (-1.0, 3.0, -0.6), (1.0, 3.0, -0.6), (2.0, 3.0, -0.6), (0.0, 3.0, -0.6), (3.0, 3.0, -0.6), (-3.0, 3.0, -0.6)], [], [(20, 21, 56, 57), (22, 23, 62, 61), (24, 49, 55, 54), (0, 14, 51, 48), (8, 6, 4, 16), (11, 3, 1, 19), (7, 13, 17, 5), (13, 12, 18, 17), (12, 11, 19, 18), (2, 10, 14, 0), (10, 9, 15, 14), (9, 8, 16, 15), (25, 20, 48, 51), (24, 28, 50, 49), (23, 53, 64, 62), (6, 8, 61, 62), (10, 2, 59, 60), (22, 27, 37, 32), (17, 28, 38, 47), (19, 1, 39, 44), (21, 20, 30, 31), (27, 26, 36, 37), (7, 5, 43, 42), (24, 23, 33, 34), (26, 21, 31, 36), (17, 18, 29, 28), (18, 19, 25, 29), (39, 40, 31, 30), (41, 42, 33, 32), (42, 43, 34, 33), (44, 39, 30, 35), (40, 45, 36, 31), (45, 46, 37, 36), (46, 41, 32, 37), (43, 47, 38, 34), (3, 11, 45, 40), (20, 25, 35, 30), (11, 12, 46, 45), (12, 13, 41, 46), (23, 22, 32, 33), (5, 17, 47, 43), (28, 24, 34, 38), (1, 3, 40, 39), (25, 19, 44, 35), (13, 7, 42, 41), (28, 29, 52, 50), (14, 15, 52, 51), (49, 4, 54, 55), (29, 25, 51, 52), (15, 16, 50, 52), (16, 4, 49, 50), (4, 6, 53, 54), (23, 24, 54, 53), (53, 6, 62, 64), (2, 0, 57, 56), (0, 48, 58, 57), (27, 22, 61, 63), (48, 20, 57, 58), (8, 9, 63, 61), (56, 21, 59, 65), (9, 10, 60, 63), (21, 26, 60, 59), (26, 27, 63, 60), (2, 56, 65, 59)])
_uv = me_cube_003.uv_layers.new(name='UVMap')
_uv.uv.foreach_set('vector', [0.625, 0.0, 0.625, 0.25, 0.625, 0.25, 0.625, 0.0, 0.625, 0.4375, 0.625, 0.5, 0.625, 0.5, 0.625, 0.4375, 0.625, 0.75, 0.625, 0.75, 0.625, 0.75, 0.625, 0.75, 0.125, 0.75, 0.1875, 0.75, 0.1875, 0.75, 0.125, 0.75, 0.3125, 0.5, 0.375, 0.5, 0.375, 0.75, 0.3125, 0.75, 0.8125, 0.5192, 0.8558, 0.5192, 0.8558, 0.7308, 0.8125, 0.7308, 0.6442, 0.5192, 0.6875, 0.5192, 0.6875, 0.7308, 0.6442, 0.7308, 0.6875, 0.5192, 0.75, 0.5192, 0.75, 0.7308, 0.6875, 0.7308, 0.75, 0.5192, 0.8125, 0.5192, 0.8125, 0.7308, 0.75, 0.7308, 0.125, 0.5, 0.1875, 0.5, 0.1875, 0.75, 0.125, 0.75, 0.1875, 0.5, 0.25, 0.5, 0.25, 0.75, 0.1875, 0.75, 0.25, 0.5, 0.3125, 0.5, 0.3125, 0.75, 0.25, 0.75, 0.625, 0.9375, 0.625, 1.0, 0.625, 1.0, 0.625, 0.9375, 0.625, 0.75, 0.625, 0.8125, 0.625, 0.8125, 0.625, 0.75, 0.625, 0.5, 0.625, 0.5, 0.625, 0.5, 0.625, 0.5, 0.375, 0.5, 0.3125, 0.5, 0.3125, 0.5, 0.375, 0.5, 0.1875, 0.5, 0.125, 0.5, 0.125, 0.5, 0.1875, 0.5, 0.625, 0.4375, 0.625, 0.375, 0.625, 0.375, 0.625, 0.4375, 0.6875, 0.7308, 0.6875, 0.75, 0.6875, 0.75, 0.6875, 0.7308, 0.8125, 0.7308, 0.8558, 0.7308, 0.8558, 0.7308, 0.8125, 0.7308, 0.625, 0.25, 0.625, 0.0, 0.625, 0.0, 0.625, 0.25, 0.625, 0.375, 0.625, 0.3125, 0.625, 0.3125, 0.625, 0.375, 0.6442, 0.5192, 0.6442, 0.7308, 0.6442, 0.7308, 0.6442, 0.5192, 0.625, 0.75, 0.625, 0.5, 0.625, 0.5, 0.625, 0.75, 0.625, 0.3125, 0.625, 0.25, 0.625, 0.25, 0.625, 0.3125, 0.6875, 0.7308, 0.75, 0.7308, 0.75, 0.75, 0.6875, 0.75, 0.75, 0.7308, 0.8125, 0.7308, 0.8125, 0.75, 0.75, 0.75, 0.8558, 0.7308, 0.8558, 0.5192, 0.875, 0.5, 0.875, 0.75, 0.6875, 0.5192, 0.6442, 0.5192, 0.625, 0.5, 0.6875, 0.5, 0.6442, 0.5192, 0.6442, 0.7308, 0.625, 0.75, 0.625, 0.5, 0.8125, 0.7308, 0.8558, 0.7308, 0.875, 0.75, 0.8125, 0.75, 0.8558, 0.5192, 0.8125, 0.5192, 0.8125, 0.5, 0.875, 0.5, 0.8125, 0.5192, 0.75, 0.5192, 0.75, 0.5, 0.8125, 0.5, 0.75, 0.5192, 0.6875, 0.5192, 0.6875, 0.5, 0.75, 0.5, 0.6442, 0.7308, 0.6875, 0.7308, 0.6875, 0.75, 0.625, 0.75, 0.8558, 0.5192, 0.8125, 0.5192, 0.8125, 0.5192, 0.8558, 0.5192, 0.625, 1.0, 0.625, 0.9375, 0.625, 0.9375, 0.625, 1.0, 0.8125, 0.5192, 0.75, 0.5192, 0.75, 0.5192, 0.8125, 0.5192, 0.75, 0.5192, 0.6875, 0.5192, 0.6875, 0.5192, 0.75, 0.5192, 0.625, 0.5, 0.625, 0.4375, 0.625, 0.4375, 0.625, 0.5, 0.6442, 0.7308, 0.6875, 0.7308, 0.6875, 0.7308, 0.6442, 0.7308, 0.625, 0.8125, 0.625, 0.75, 0.625, 0.75, 0.625, 0.8125, 0.8558, 0.7308, 0.8558, 0.5192, 0.8558, 0.5192, 0.8558, 0.7308, 0.8125, 0.75, 0.8125, 0.7308, 0.8125, 0.7308, 0.8125, 0.75, 0.6875, 0.5192, 0.6442, 0.5192, 0.6442, 0.5192, 0.6875, 0.5192, 0.6875, 0.75, 0.75, 0.75, 0.75, 0.75, 0.6875, 0.75, 0.1875, 0.75, 0.25, 0.75, 0.25, 0.75, 0.1875, 0.75, 0.375, 0.75, 0.375, 0.75, 0.375, 0.75, 0.375, 0.75, 0.75, 0.75, 0.8125, 0.75, 0.8125, 0.75, 0.75, 0.75, 0.25, 0.75, 0.3125, 0.75, 0.3125, 0.75, 0.25, 0.75, 0.3125, 0.75, 0.375, 0.75, 0.375, 0.75, 0.3125, 0.75, 0.375, 0.75, 0.375, 0.5, 0.375, 0.5, 0.375, 0.75, 0.625, 0.5, 0.625, 0.75, 0.625, 0.75, 0.625, 0.5, 0.375, 0.5, 0.375, 0.5, 0.375, 0.5, 0.375, 0.5, 0.125, 0.5, 0.125, 0.75, 0.125, 0.75, 0.125, 0.5, 0.125, 0.75, 0.125, 0.75, 0.125, 0.75, 0.125, 0.75, 0.625, 0.375, 0.625, 0.4375, 0.625, 0.4375, 0.625, 0.375, 0.625, 1.0, 0.625, 1.0, 0.625, 1.0, 0.625, 1.0, 0.3125, 0.5, 0.25, 0.5, 0.25, 0.5, 0.3125, 0.5, 0.625, 0.25, 0.625, 0.25, 0.625, 0.25, 0.625, 0.25, 0.25, 0.5, 0.1875, 0.5, 0.1875, 0.5, 0.25, 0.5, 0.625, 0.25, 0.625, 0.3125, 0.625, 0.3125, 0.625, 0.25, 0.625, 0.3125, 0.625, 0.375, 0.625, 0.375, 0.625, 0.3125, 0.125, 0.5, 0.125, 0.5, 0.125, 0.5, 0.125, 0.5])
me_cube_003.update()
me_cube_001 = bpy.data.meshes.new('Cube.001')
me_cube_001.from_pydata([(-2.0, -2.0, 0.4), (-1.676, -1.676, 1.0), (-2.0, 2.0, 0.4), (-1.676, 1.676, 1.0), (2.0, -2.0, 0.4), (1.676, -1.676, 1.0), (2.0, 2.0, 0.4), (1.676, 1.676, 1.0), (-2.0, -2.0, 1.0), (-2.0, 2.0, 1.0), (2.0, 2.0, 1.0), (2.0, -2.0, 1.0), (-2.0, -2.0, 11.0), (-2.0, 2.0, 11.0), (2.0, 2.0, 11.0), (2.0, -2.0, 11.0), (-1.676, -1.676, 11.0), (-1.676, 1.676, 11.0), (1.676, 1.676, 11.0), (1.676, -1.676, 11.0)], [], [(0, 8, 9, 2), (2, 9, 10, 6), (6, 10, 11, 4), (4, 11, 8, 0), (2, 6, 4, 0), (7, 3, 1, 5), (5, 1, 16, 19), (11, 10, 14, 15), (1, 3, 17, 16), (7, 5, 19, 18), (16, 17, 13, 12), (17, 18, 14, 13), (18, 19, 15, 14), (19, 16, 12, 15), (3, 7, 18, 17), (9, 8, 12, 13), (8, 11, 15, 12), (10, 9, 13, 14)])
_uv = me_cube_001.uv_layers.new(name='UVMap')
_uv.uv.foreach_set('vector', [0.375, 0.0, 0.625, 0.0, 0.625, 0.25, 0.375, 0.25, 0.375, 0.25, 0.625, 0.25, 0.625, 0.5, 0.375, 0.5, 0.375, 0.5, 0.625, 0.5, 0.625, 0.75, 0.375, 0.75, 0.375, 0.75, 0.625, 0.75, 0.625, 1.0, 0.375, 1.0, 0.125, 0.5, 0.375, 0.5, 0.375, 0.75, 0.125, 0.75, 0.6404, 0.5154, 0.8596, 0.5154, 0.8596, 0.7346, 0.6404, 0.7346, 0.6404, 0.7346, 0.8596, 0.7346, 0.8596, 0.7346, 0.6404, 0.7346, 0.625, 0.75, 0.625, 0.5, 0.625, 0.5, 0.625, 0.75, 0.8596, 0.7346, 0.8596, 0.5154, 0.8596, 0.5154, 0.8596, 0.7346, 0.6404, 0.5154, 0.6404, 0.7346, 0.6404, 0.7346, 0.6404, 0.5154, 0.8596, 0.7346, 0.8596, 0.5154, 0.875, 0.5, 0.875, 0.75, 0.8596, 0.5154, 0.6404, 0.5154, 0.625, 0.5, 0.875, 0.5, 0.6404, 0.5154, 0.6404, 0.7346, 0.625, 0.75, 0.625, 0.5, 0.6404, 0.7346, 0.8596, 0.7346, 0.875, 0.75, 0.625, 0.75, 0.8596, 0.5154, 0.6404, 0.5154, 0.6404, 0.5154, 0.8596, 0.5154, 0.625, 0.25, 0.625, 0.0, 0.625, 0.0, 0.625, 0.25, 0.625, 1.0, 0.625, 0.75, 0.625, 0.75, 0.625, 1.0, 0.625, 0.5, 0.625, 0.25, 0.625, 0.25, 0.625, 0.5])
me_cube_001.update()

# ---- objects
ob_mesh = bpy.data.objects.new('Mesh', me_cube)
ob_collisions_colonly = bpy.data.objects.new('Collisions-colonly', me_cube_003)
ob_collisionsfull__colonly = bpy.data.objects.new('CollisionsFull -colonly', me_cube_001)

# ---- transforms, parenting, visibility, modifiers, constraints
ob_mesh.location = (1.622e-08, -0.1338, 0.7555)
ob_collisions_colonly.location = (0.0, 0.0, 0.0)
ob_collisionsfull__colonly.location = (0.0, 0.0, -1.0)

# ---- collection membership
col_collection.objects.link(ob_mesh)
col_collection.objects.link(ob_collisions_colonly)
col_collection.objects.link(ob_collisionsfull__colonly)

# ---- scene / render settings (as saved in the file)
scene.frame_start = 1; scene.frame_end = 250; scene.frame_set(1)
scene.render.engine = 'BLENDER_EEVEE_NEXT'
scene.cycles.sampling_pattern = 'TABULATED_SOBOL'
scene.eevee.ray_tracing_options.trace_max_roughness = 0.0
bpy.context.view_layer.update()

# ---- added for rendering (the .blend has no active camera and no usable light): camera, sun
cam_auto = bpy.data.cameras.new('AutoCamera')
cam_auto.lens = 50.0
cam_auto.sensor_width = 36.0
cam_auto.clip_end = 1000.0
ob_auto_camera = bpy.data.objects.new('AutoCamera', cam_auto)
scene.collection.objects.link(ob_auto_camera)
ob_auto_camera.location = (12.616, -15.1392, 14.7559)
ob_auto_camera.rotation_euler = (1.09748, -7.21219e-08, 0.694738)
scene.camera = ob_auto_camera
light_auto_sun = bpy.data.lights.new('AutoSun', 'SUN')
light_auto_sun.energy = 3.0
light_auto_sun.angle = 0.0523599
ob_auto_sun = bpy.data.objects.new('AutoSun', light_auto_sun)
scene.collection.objects.link(ob_auto_sun)
ob_auto_sun.rotation_euler = (0.872665, 0.174533, 0.523599)
bpy.context.view_layer.update()
